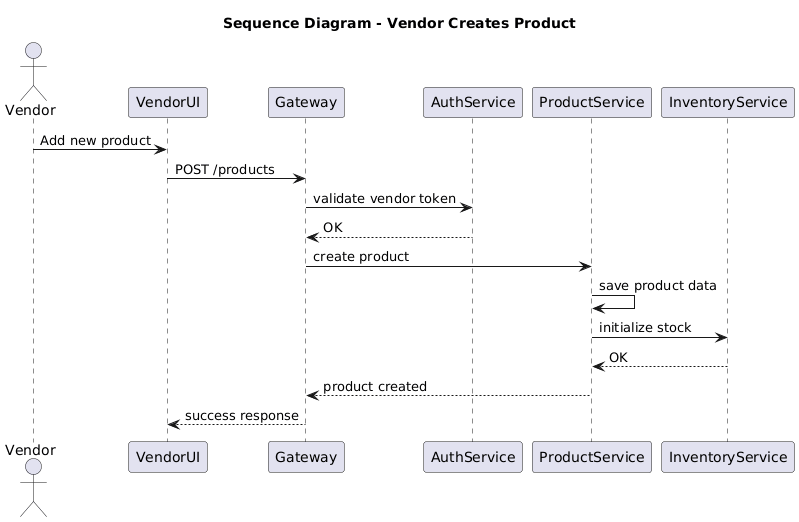

The diagram above was rendered by PlantUML. Its source (embedded in the PNG):
@startuml
title Sequence Diagram - Vendor Creates Product

actor Vendor
participant VendorUI
participant Gateway
participant AuthService
participant ProductService
participant InventoryService

Vendor -> VendorUI : Add new product
VendorUI -> Gateway : POST /products
Gateway -> AuthService : validate vendor token
AuthService --> Gateway : OK

Gateway -> ProductService : create product
ProductService -> ProductService : save product data

ProductService -> InventoryService : initialize stock
InventoryService --> ProductService : OK

ProductService --> Gateway : product created
Gateway --> VendorUI : success response
@enduml